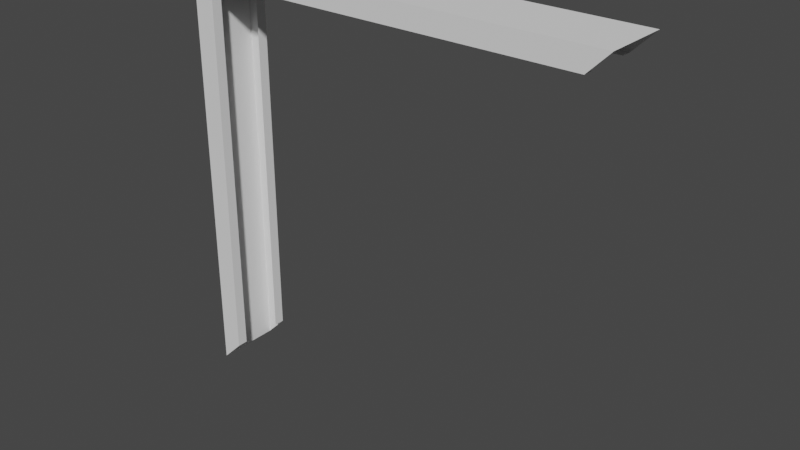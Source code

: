 # Source: PlatformCorner.blend  (saved by Blender 3.4.6; exported with 4.5.12 LTS)
import bpy
from mathutils import Matrix  # noqa: F401  (used for matrix-valued properties, if any)

bpy.ops.wm.read_factory_settings(use_empty=True)
scene = bpy.context.scene
scene.name = 'Scene'

# ---- collections
col_collection = bpy.data.collections.new('Collection'); scene.collection.children.link(col_collection)

# ---- world
world_world = bpy.data.worlds.new('World'); scene.world = world_world
world_world.use_nodes = True; world_world.node_tree.nodes.clear()
_N = world_world.node_tree.nodes; _L = world_world.node_tree.links
n0 = _N.new('ShaderNodeOutputWorld'); n0.name = 'World Output'; n0.location = (300, 300)
n1 = _N.new('ShaderNodeBackground'); n1.name = 'Background'; n1.location = (10, 300)
n1.inputs[0].default_value = (0.05088, 0.05088, 0.05088, 1.0)
_L.new(n1.outputs[0], n0.inputs[0])
n0.is_active_output = True
world_world.color = (0.05088, 0.05088, 0.05088)
world_world.use_sun_shadow = False
world_world.sun_shadow_jitter_overblur = 0.0

# ---- meshes
me_cube_001 = bpy.data.meshes.new('Cube.001')
me_cube_001.from_pydata([(1.8, -0.2, 1.8), (1.8, 0.2, 1.8), (-1.8, -0.2, 1.8), (-1.8, 0.2, 1.8), (-1.8, -0.2, -1.8), (-1.8, 0.2, -1.8), (-2.0, 0.2, 2.0), (-2.0, 0.2, -2.0), (2.0, 0.2, 2.0), (-2.0, -0.2, -2.0), (2.0, -0.2, 2.0), (-2.0, -0.2, 2.0), (-2.0, 0.3, 2.0), (-2.0, 0.3, -2.0), (2.0, 0.3, 2.0), (-1.8, 0.3, 1.8), (-1.8, 0.3, -1.8), (1.8, 0.3, 1.8), (-2.0, -0.3, -2.0), (2.0, -0.3, 2.0), (-2.0, -0.3, 2.0), (-1.8, -0.3, -1.8), (1.8, -0.3, 1.8), (-1.8, -0.3, 1.8), (0.6667, 0.2, 2.0), (-0.6667, 0.2, 2.0), (-0.6667, -0.2, 2.0), (0.6667, -0.2, 2.0), (0.6, 0.2, 1.8), (-0.6, 0.2, 1.8), (-0.6, -0.2, 1.8), (0.6, -0.2, 1.8), (0.6667, 0.3, 2.0), (-0.6667, 0.3, 2.0), (0.6, 0.3, 1.8), (-0.6, 0.3, 1.8), (-0.6667, -0.3, 2.0), (0.6667, -0.3, 2.0), (-0.6, -0.3, 1.8), (0.6, -0.3, 1.8), (-2.0, 0.2, 0.6667), (-2.0, 0.2, -0.6667), (-2.0, -0.2, -0.6667), (-2.0, -0.2, 0.6667), (-1.8, 0.2, 0.6), (-1.8, 0.2, -0.6), (-1.8, -0.2, -0.6), (-1.8, -0.2, 0.6), (-2.0, 0.3, 0.6667), (-2.0, 0.3, -0.6667), (-1.8, 0.3, 0.6), (-1.8, 0.3, -0.6), (-2.0, -0.3, -0.6667), (-2.0, -0.3, 0.6667), (-1.8, -0.3, -0.6), (-1.8, -0.3, 0.6)], [], [(40, 43, 11, 6), (24, 27, 10, 8), (24, 8, 14, 32), (47, 2, 23, 55), (26, 11, 20, 36), (45, 5, 16, 51), (51, 16, 13, 49), (35, 15, 12, 33), (29, 3, 15, 35), (40, 6, 12, 48), (55, 23, 20, 53), (39, 22, 19, 37), (42, 9, 18, 52), (31, 0, 22, 39), (2, 30, 38, 23), (30, 31, 39, 38), (23, 38, 36, 20), (38, 39, 37, 36), (1, 28, 34, 17), (28, 29, 35, 34), (17, 34, 32, 14), (34, 35, 33, 32), (10, 27, 37, 19), (27, 26, 36, 37), (6, 25, 33, 12), (25, 24, 32, 33), (6, 11, 26, 25), (25, 26, 27, 24), (11, 43, 53, 20), (43, 42, 52, 53), (21, 54, 52, 18), (54, 55, 53, 52), (7, 41, 49, 13), (41, 40, 48, 49), (15, 50, 48, 12), (50, 51, 49, 48), (3, 44, 50, 15), (44, 45, 51, 50), (4, 46, 54, 21), (46, 47, 55, 54), (7, 9, 42, 41), (41, 42, 43, 40)])
_uv = me_cube_001.uv_layers.new(name='UVMap')
_uv.uv.foreach_set('vector', [0.375, 0.1667, 0.625, 0.1667, 0.625, 0.25, 0.375, 0.25, 0.375, 0.4167, 0.625, 0.4167, 0.625, 0.5, 0.375, 0.5, 0.375, 0.4167, 0.375, 0.5, 0.375, 0.5, 0.375, 0.4167, 0.8625, 0.5875, 0.8625, 0.5125, 0.8625, 0.5125, 0.8625, 0.5875, 0.625, 0.3333, 0.625, 0.25, 0.625, 0.25, 0.625, 0.3333, 0.1375, 0.6625, 0.1375, 0.7375, 0.1375, 0.7375, 0.1375, 0.6625, 0.1375, 0.6625, 0.1375, 0.7375, 0.125, 0.75, 0.125, 0.6667, 0.2125, 0.5125, 0.1375, 0.5125, 0.125, 0.5, 0.2083, 0.5, 0.2125, 0.5125, 0.1375, 0.5125, 0.1375, 0.5125, 0.2125, 0.5125, 0.375, 0.1667, 0.375, 0.25, 0.375, 0.25, 0.375, 0.1667, 0.8625, 0.5875, 0.8625, 0.5125, 0.875, 0.5, 0.875, 0.5833, 0.7125, 0.5125, 0.6375, 0.5125, 0.625, 0.5, 0.7083, 0.5, 0.625, 0.08333, 0.625, 0.0, 0.625, 0.0, 0.625, 0.08333, 0.7125, 0.5125, 0.6375, 0.5125, 0.6375, 0.5125, 0.7125, 0.5125, 0.8625, 0.5125, 0.7875, 0.5125, 0.7875, 0.5125, 0.8625, 0.5125, 0.7875, 0.5125, 0.7125, 0.5125, 0.7125, 0.5125, 0.7875, 0.5125, 0.8625, 0.5125, 0.7875, 0.5125, 0.7917, 0.5, 0.875, 0.5, 0.7875, 0.5125, 0.7125, 0.5125, 0.7083, 0.5, 0.7917, 0.5, 0.3625, 0.5125, 0.2875, 0.5125, 0.2875, 0.5125, 0.3625, 0.5125, 0.2875, 0.5125, 0.2125, 0.5125, 0.2125, 0.5125, 0.2875, 0.5125, 0.3625, 0.5125, 0.2875, 0.5125, 0.2917, 0.5, 0.375, 0.5, 0.2875, 0.5125, 0.2125, 0.5125, 0.2083, 0.5, 0.2917, 0.5, 0.625, 0.5, 0.625, 0.4167, 0.625, 0.4167, 0.625, 0.5, 0.625, 0.4167, 0.625, 0.3333, 0.625, 0.3333, 0.625, 0.4167, 0.375, 0.25, 0.375, 0.3333, 0.375, 0.3333, 0.375, 0.25, 0.375, 0.3333, 0.375, 0.4167, 0.375, 0.4167, 0.375, 0.3333, 0.375, 0.25, 0.625, 0.25, 0.625, 0.3333, 0.375, 0.3333, 0.375, 0.3333, 0.625, 0.3333, 0.625, 0.4167, 0.375, 0.4167, 0.625, 0.25, 0.625, 0.1667, 0.625, 0.1667, 0.625, 0.25, 0.625, 0.1667, 0.625, 0.08333, 0.625, 0.08333, 0.625, 0.1667, 0.8625, 0.7375, 0.8625, 0.6625, 0.875, 0.6667, 0.875, 0.75, 0.8625, 0.6625, 0.8625, 0.5875, 0.875, 0.5833, 0.875, 0.6667, 0.375, 0.0, 0.375, 0.08333, 0.375, 0.08333, 0.375, 0.0, 0.375, 0.08333, 0.375, 0.1667, 0.375, 0.1667, 0.375, 0.08333, 0.1375, 0.5125, 0.1375, 0.5875, 0.125, 0.5833, 0.125, 0.5, 0.1375, 0.5875, 0.1375, 0.6625, 0.125, 0.6667, 0.125, 0.5833, 0.1375, 0.5125, 0.1375, 0.5875, 0.1375, 0.5875, 0.1375, 0.5125, 0.1375, 0.5875, 0.1375, 0.6625, 0.1375, 0.6625, 0.1375, 0.5875, 0.8625, 0.7375, 0.8625, 0.6625, 0.8625, 0.6625, 0.8625, 0.7375, 0.8625, 0.6625, 0.8625, 0.5875, 0.8625, 0.5875, 0.8625, 0.6625, 0.375, 0.0, 0.625, 0.0, 0.625, 0.08333, 0.375, 0.08333, 0.375, 0.08333, 0.625, 0.08333, 0.625, 0.1667, 0.375, 0.1667])
me_cube_001.use_mirror_vertex_groups = False
me_cube_001.update()

# ---- objects
ob_platformoutlinecorner = bpy.data.objects.new('PlatformOutlineCorner', me_cube_001)

# ---- transforms, parenting, visibility, modifiers, constraints
ob_platformoutlinecorner.location = (0.0, 0.0, 0.0)
ob_platformoutlinecorner.lock_rotations_4d = False
ob_platformoutlinecorner.empty_display_type = 'ARROWS'
ob_platformoutlinecorner.lineart.crease_threshold = 0.0

# ---- collection membership
col_collection.objects.link(ob_platformoutlinecorner)

# ---- scene / render settings (as saved in the file)
scene.frame_start = 1; scene.frame_end = 250; scene.frame_set(1)
scene.render.engine = 'BLENDER_EEVEE_NEXT'
scene.cycles.sampling_pattern = 'TABULATED_SOBOL'
scene.cycles.use_light_tree = False
scene.view_settings.view_transform = 'Filmic'
bpy.context.view_layer.update()

# ---- added for rendering (the .blend has no active camera and no usable light): camera, sun
cam_auto = bpy.data.cameras.new('AutoCamera')
cam_auto.lens = 50.0
cam_auto.sensor_width = 36.0
cam_auto.clip_end = 1000.0
ob_auto_camera = bpy.data.objects.new('AutoCamera', cam_auto)
scene.collection.objects.link(ob_auto_camera)
ob_auto_camera.location = (5.26322, -6.31586, 4.21058)
ob_auto_camera.rotation_euler = (1.09748, -7.21219e-08, 0.694738)
scene.camera = ob_auto_camera
light_auto_sun = bpy.data.lights.new('AutoSun', 'SUN')
light_auto_sun.energy = 3.0
light_auto_sun.angle = 0.0523599
ob_auto_sun = bpy.data.objects.new('AutoSun', light_auto_sun)
scene.collection.objects.link(ob_auto_sun)
ob_auto_sun.rotation_euler = (0.872665, 0.174533, 0.523599)
bpy.context.view_layer.update()
